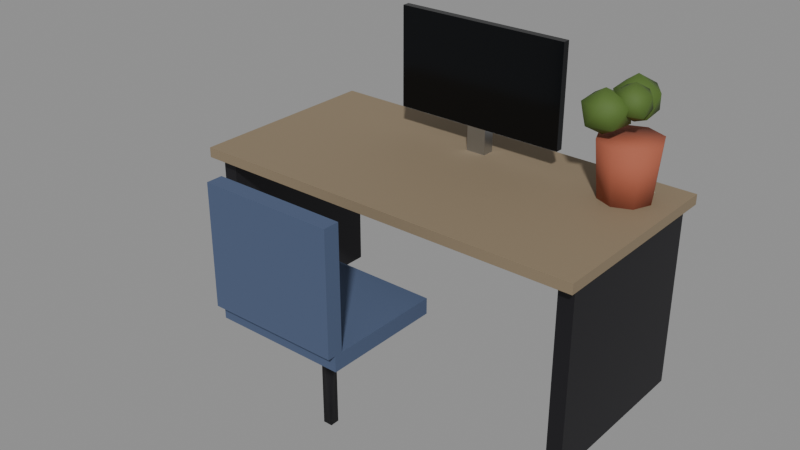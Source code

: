 # Source: city_workstation.blend  (saved by Blender 5.4.6; exported with 4.5.12 LTS)
import bpy
from mathutils import Matrix  # noqa: F401  (used for matrix-valued properties, if any)

bpy.ops.wm.read_factory_settings(use_empty=True)
scene = bpy.context.scene
scene.name = 'CityWorkstationAsset'

# ---- collections
col_stubby_cityworkstation = bpy.data.collections.new('STUBBY_CityWorkstation'); scene.collection.children.link(col_stubby_cityworkstation)

# ---- materials (node trees are filled in below, after node groups)
mat_city_timber = bpy.data.materials.new('City_Timber')
mat_city_timber.use_backface_culling = True
mat_city_timber.diffuse_color = (0.2542, 0.1946, 0.1221, 1.0)
mat_city_railing = bpy.data.materials.new('City_Railing')
mat_city_railing.use_backface_culling = True
mat_city_railing.diffuse_color = (0.02416, 0.02315, 0.02732, 1.0)
mat_city_graphene = bpy.data.materials.new('City_Graphene')
mat_city_graphene.use_backface_culling = True
mat_city_graphene.diffuse_color = (0.01033, 0.01161, 0.0137, 1.0)
mat_city_titanium = bpy.data.materials.new('City_Titanium')
mat_city_titanium.use_backface_culling = True
mat_city_titanium.diffuse_color = (0.4793, 0.5029, 0.5395, 1.0)
mat_city_fabricslate = bpy.data.materials.new('City_FabricSlate')
mat_city_fabricslate.diffuse_color = (0.07036, 0.1022, 0.1878, 1.0)
mat_city_clay = bpy.data.materials.new('City_Clay')
mat_city_clay.use_backface_culling = True
mat_city_clay.diffuse_color = (0.3916, 0.1046, 0.05613, 1.0)
mat_city_leaf = bpy.data.materials.new('City_Leaf')
mat_city_leaf.diffuse_color = (0.07819, 0.1441, 0.02315, 1.0)

# ---- material node trees
mat_city_timber.use_nodes = True; mat_city_timber.node_tree.nodes.clear()
_N = mat_city_timber.node_tree.nodes; _L = mat_city_timber.node_tree.links
n0 = _N.new('ShaderNodeBsdfPrincipled'); n0.name = 'Principled BSDF'; n0.location = (-200, 100)
n0.inputs[0].default_value = (0.2542, 0.1946, 0.1221, 1.0)
n0.inputs[2].default_value = 0.75
n0.inputs[10].default_value = 0.005
n1 = _N.new('ShaderNodeOutputMaterial'); n1.name = 'Material Output'; n1.location = (200, 100)
_L.new(n0.outputs[0], n1.inputs[0])
n1.is_active_output = True
mat_city_railing.use_nodes = True; mat_city_railing.node_tree.nodes.clear()
_N = mat_city_railing.node_tree.nodes; _L = mat_city_railing.node_tree.links
n0 = _N.new('ShaderNodeBsdfPrincipled'); n0.name = 'Principled BSDF'; n0.location = (-200, 100)
n0.inputs[0].default_value = (0.02416, 0.02315, 0.02732, 1.0)
n0.inputs[1].default_value = 0.6
n0.inputs[10].default_value = 0.005
n1 = _N.new('ShaderNodeOutputMaterial'); n1.name = 'Material Output'; n1.location = (200, 100)
_L.new(n0.outputs[0], n1.inputs[0])
n1.is_active_output = True
mat_city_graphene.use_nodes = True; mat_city_graphene.node_tree.nodes.clear()
_N = mat_city_graphene.node_tree.nodes; _L = mat_city_graphene.node_tree.links
n0 = _N.new('ShaderNodeBsdfPrincipled'); n0.name = 'Principled BSDF'; n0.location = (-200, 100)
n0.inputs[0].default_value = (0.01033, 0.01161, 0.0137, 1.0)
n0.inputs[1].default_value = 0.7
n0.inputs[2].default_value = 0.15
n0.inputs[10].default_value = 0.005
n1 = _N.new('ShaderNodeOutputMaterial'); n1.name = 'Material Output'; n1.location = (200, 100)
_L.new(n0.outputs[0], n1.inputs[0])
n1.is_active_output = True
mat_city_titanium.use_nodes = True; mat_city_titanium.node_tree.nodes.clear()
_N = mat_city_titanium.node_tree.nodes; _L = mat_city_titanium.node_tree.links
n0 = _N.new('ShaderNodeBsdfPrincipled'); n0.name = 'Principled BSDF'; n0.location = (-200, 100)
n0.inputs[0].default_value = (0.4793, 0.5029, 0.5395, 1.0)
n0.inputs[1].default_value = 1.0
n0.inputs[2].default_value = 0.32
n0.inputs[10].default_value = 0.005
n1 = _N.new('ShaderNodeOutputMaterial'); n1.name = 'Material Output'; n1.location = (200, 100)
_L.new(n0.outputs[0], n1.inputs[0])
n1.is_active_output = True
mat_city_fabricslate.use_nodes = True; mat_city_fabricslate.node_tree.nodes.clear()
_N = mat_city_fabricslate.node_tree.nodes; _L = mat_city_fabricslate.node_tree.links
n0 = _N.new('ShaderNodeBsdfPrincipled'); n0.name = 'Principled BSDF'; n0.location = (-200, 100)
n0.inputs[0].default_value = (0.07036, 0.1022, 0.1878, 1.0)
n0.inputs[2].default_value = 0.95
n0.inputs[10].default_value = 0.005
n1 = _N.new('ShaderNodeOutputMaterial'); n1.name = 'Material Output'; n1.location = (200, 100)
_L.new(n0.outputs[0], n1.inputs[0])
n1.is_active_output = True
mat_city_clay.use_nodes = True; mat_city_clay.node_tree.nodes.clear()
_N = mat_city_clay.node_tree.nodes; _L = mat_city_clay.node_tree.links
n0 = _N.new('ShaderNodeBsdfPrincipled'); n0.name = 'Principled BSDF'; n0.location = (-200, 100)
n0.inputs[0].default_value = (0.3916, 0.1046, 0.05613, 1.0)
n0.inputs[2].default_value = 0.85
n0.inputs[10].default_value = 0.005
n1 = _N.new('ShaderNodeOutputMaterial'); n1.name = 'Material Output'; n1.location = (200, 100)
_L.new(n0.outputs[0], n1.inputs[0])
n1.is_active_output = True
mat_city_leaf.use_nodes = True; mat_city_leaf.node_tree.nodes.clear()
_N = mat_city_leaf.node_tree.nodes; _L = mat_city_leaf.node_tree.links
n0 = _N.new('ShaderNodeBsdfPrincipled'); n0.name = 'Principled BSDF'; n0.location = (-200, 100)
n0.inputs[0].default_value = (0.07819, 0.1441, 0.02315, 1.0)
n0.inputs[2].default_value = 0.75
n0.inputs[10].default_value = 0.005
n1 = _N.new('ShaderNodeOutputMaterial'); n1.name = 'Material Output'; n1.location = (200, 100)
_L.new(n0.outputs[0], n1.inputs[0])
n1.is_active_output = True

# ---- meshes
me_cityworkstation_top = bpy.data.meshes.new('CityWorkstation_Top')
me_cityworkstation_top.from_pydata([(-0.8, -0.4, 0.72), (-0.8, -0.4, 0.76), (-0.8, 0.4, 0.72), (-0.8, 0.4, 0.76), (0.8, -0.4, 0.72), (0.8, -0.4, 0.76), (0.8, 0.4, 0.72), (0.8, 0.4, 0.76)], [], [(0, 1, 3, 2), (2, 3, 7, 6), (6, 7, 5, 4), (4, 5, 1, 0), (2, 6, 4, 0), (7, 3, 1, 5)])
_uv = me_cityworkstation_top.uv_layers.new(name='UVMap')
_uv.uv.foreach_set('vector', [-0.4, 0.72, -0.4, 0.76, 0.4, 0.76, 0.4, 0.72, -0.8, 0.72, -0.8, 0.76, 0.8, 0.76, 0.8, 0.72, 0.4, 0.72, 0.4, 0.76, -0.4, 0.76, -0.4, 0.72, 0.8, 0.72, 0.8, 0.76, -0.8, 0.76, -0.8, 0.72, -0.8, 0.4, 0.8, 0.4, 0.8, -0.4, -0.8, -0.4, 0.8, 0.4, -0.8, 0.4, -0.8, -0.4, 0.8, -0.4])
me_cityworkstation_top.materials.append(mat_city_timber)
me_cityworkstation_top.update()
me_cityworkstation_leg_0_75 = bpy.data.meshes.new('CityWorkstation_Leg-0.75')
me_cityworkstation_leg_0_75.from_pydata([(-0.78, -0.35, 0.0), (-0.78, -0.35, 0.72), (-0.78, 0.35, 0.0), (-0.78, 0.35, 0.72), (-0.72, -0.35, 0.0), (-0.72, -0.35, 0.72), (-0.72, 0.35, 0.0), (-0.72, 0.35, 0.72)], [], [(0, 1, 3, 2), (2, 3, 7, 6), (6, 7, 5, 4), (4, 5, 1, 0), (2, 6, 4, 0), (7, 3, 1, 5)])
_uv = me_cityworkstation_leg_0_75.uv_layers.new(name='UVMap')
_uv.uv.foreach_set('vector', [-0.35, 0.0, -0.35, 0.72, 0.35, 0.72, 0.35, 0.0, -0.78, 0.0, -0.78, 0.72, -0.72, 0.72, -0.72, 0.0, 0.35, 0.0, 0.35, 0.72, -0.35, 0.72, -0.35, 0.0, -0.72, 0.0, -0.72, 0.72, -0.78, 0.72, -0.78, 0.0, -0.78, 0.35, -0.72, 0.35, -0.72, -0.35, -0.78, -0.35, -0.72, 0.35, -0.78, 0.35, -0.78, -0.35, -0.72, -0.35])
me_cityworkstation_leg_0_75.materials.append(mat_city_railing)
me_cityworkstation_leg_0_75.update()
me_cityworkstation_leg0_75 = bpy.data.meshes.new('CityWorkstation_Leg0.75')
me_cityworkstation_leg0_75.from_pydata([(0.72, -0.35, 0.0), (0.72, -0.35, 0.72), (0.72, 0.35, 0.0), (0.72, 0.35, 0.72), (0.78, -0.35, 0.0), (0.78, -0.35, 0.72), (0.78, 0.35, 0.0), (0.78, 0.35, 0.72)], [], [(0, 1, 3, 2), (2, 3, 7, 6), (6, 7, 5, 4), (4, 5, 1, 0), (2, 6, 4, 0), (7, 3, 1, 5)])
_uv = me_cityworkstation_leg0_75.uv_layers.new(name='UVMap')
_uv.uv.foreach_set('vector', [-0.35, 0.0, -0.35, 0.72, 0.35, 0.72, 0.35, 0.0, 0.72, 0.0, 0.72, 0.72, 0.78, 0.72, 0.78, 0.0, 0.35, 0.0, 0.35, 0.72, -0.35, 0.72, -0.35, 0.0, 0.78, 0.0, 0.78, 0.72, 0.72, 0.72, 0.72, 0.0, 0.72, 0.35, 0.78, 0.35, 0.78, -0.35, 0.72, -0.35, 0.78, 0.35, 0.72, 0.35, 0.72, -0.35, 0.78, -0.35])
me_cityworkstation_leg0_75.materials.append(mat_city_railing)
me_cityworkstation_leg0_75.update()
me_cityworkstation_screen = bpy.data.meshes.new('CityWorkstation_Screen')
me_cityworkstation_screen.from_pydata([(-0.35, 0.2, 0.86), (-0.35, 0.2, 1.26), (-0.35, 0.23, 0.86), (-0.35, 0.23, 1.26), (0.35, 0.2, 0.86), (0.35, 0.2, 1.26), (0.35, 0.23, 0.86), (0.35, 0.23, 1.26)], [], [(0, 1, 3, 2), (2, 3, 7, 6), (6, 7, 5, 4), (4, 5, 1, 0), (2, 6, 4, 0), (7, 3, 1, 5)])
_uv = me_cityworkstation_screen.uv_layers.new(name='UVMap')
_uv.uv.foreach_set('vector', [0.2, 0.86, 0.2, 1.26, 0.23, 1.26, 0.23, 0.86, -0.35, 0.86, -0.35, 1.26, 0.35, 1.26, 0.35, 0.86, 0.23, 0.86, 0.23, 1.26, 0.2, 1.26, 0.2, 0.86, 0.35, 0.86, 0.35, 1.26, -0.35, 1.26, -0.35, 0.86, -0.35, 0.23, 0.35, 0.23, 0.35, 0.2, -0.35, 0.2, 0.35, 0.23, -0.35, 0.23, -0.35, 0.2, 0.35, 0.2])
me_cityworkstation_screen.materials.append(mat_city_graphene)
me_cityworkstation_screen.update()
me_cityworkstation_stand = bpy.data.meshes.new('CityWorkstation_Stand')
me_cityworkstation_stand.from_pydata([(-0.04, 0.2, 0.76), (-0.04, 0.2, 0.86), (-0.04, 0.25, 0.76), (-0.04, 0.25, 0.86), (0.04, 0.2, 0.76), (0.04, 0.2, 0.86), (0.04, 0.25, 0.76), (0.04, 0.25, 0.86)], [], [(0, 1, 3, 2), (2, 3, 7, 6), (6, 7, 5, 4), (4, 5, 1, 0), (2, 6, 4, 0), (7, 3, 1, 5)])
_uv = me_cityworkstation_stand.uv_layers.new(name='UVMap')
_uv.uv.foreach_set('vector', [0.2, 0.76, 0.2, 0.86, 0.25, 0.86, 0.25, 0.76, -0.04, 0.76, -0.04, 0.86, 0.04, 0.86, 0.04, 0.76, 0.25, 0.76, 0.25, 0.86, 0.2, 0.86, 0.2, 0.76, 0.04, 0.76, 0.04, 0.86, -0.04, 0.86, -0.04, 0.76, -0.04, 0.25, 0.04, 0.25, 0.04, 0.2, -0.04, 0.2, 0.04, 0.25, -0.04, 0.25, -0.04, 0.2, 0.04, 0.2])
me_cityworkstation_stand.materials.append(mat_city_titanium)
me_cityworkstation_stand.update()
me_cityworkstation_seat = bpy.data.meshes.new('CityWorkstation_Seat')
me_cityworkstation_seat.from_pydata([(-0.25, -0.85, 0.44), (-0.25, -0.85, 0.5), (-0.25, -0.4, 0.44), (-0.25, -0.4, 0.5), (0.25, -0.85, 0.44), (0.25, -0.85, 0.5), (0.25, -0.4, 0.44), (0.25, -0.4, 0.5)], [], [(0, 1, 3, 2), (2, 3, 7, 6), (6, 7, 5, 4), (4, 5, 1, 0), (2, 6, 4, 0), (7, 3, 1, 5)])
_uv = me_cityworkstation_seat.uv_layers.new(name='UVMap')
_uv.uv.foreach_set('vector', [-0.85, 0.44, -0.85, 0.5, -0.4, 0.5, -0.4, 0.44, -0.25, 0.44, -0.25, 0.5, 0.25, 0.5, 0.25, 0.44, -0.4, 0.44, -0.4, 0.5, -0.85, 0.5, -0.85, 0.44, 0.25, 0.44, 0.25, 0.5, -0.25, 0.5, -0.25, 0.44, -0.25, -0.4, 0.25, -0.4, 0.25, -0.85, -0.25, -0.85, 0.25, -0.4, -0.25, -0.4, -0.25, -0.85, 0.25, -0.85])
me_cityworkstation_seat.materials.append(mat_city_fabricslate)
me_cityworkstation_seat.update()
me_cityworkstation_seatback = bpy.data.meshes.new('CityWorkstation_SeatBack')
me_cityworkstation_seatback.from_pydata([(-0.25, -0.88, 0.5), (-0.25, -0.88, 0.95), (-0.25, -0.82, 0.5), (-0.25, -0.82, 0.95), (0.25, -0.88, 0.5), (0.25, -0.88, 0.95), (0.25, -0.82, 0.5), (0.25, -0.82, 0.95)], [], [(0, 1, 3, 2), (2, 3, 7, 6), (6, 7, 5, 4), (4, 5, 1, 0), (2, 6, 4, 0), (7, 3, 1, 5)])
_uv = me_cityworkstation_seatback.uv_layers.new(name='UVMap')
_uv.uv.foreach_set('vector', [-0.88, 0.5, -0.88, 0.95, -0.82, 0.95, -0.82, 0.5, -0.25, 0.5, -0.25, 0.95, 0.25, 0.95, 0.25, 0.5, -0.82, 0.5, -0.82, 0.95, -0.88, 0.95, -0.88, 0.5, 0.25, 0.5, 0.25, 0.95, -0.25, 0.95, -0.25, 0.5, -0.25, -0.82, 0.25, -0.82, 0.25, -0.88, -0.25, -0.88, 0.25, -0.82, -0.25, -0.82, -0.25, -0.88, 0.25, -0.88])
me_cityworkstation_seatback.materials.append(mat_city_fabricslate)
me_cityworkstation_seatback.update()
me_cityworkstation_stem = bpy.data.meshes.new('CityWorkstation_Stem')
me_cityworkstation_stem.from_pydata([(0.01768, -0.6023, 0.0), (-0.01768, -0.6023, 0.0), (-0.01768, -0.6377, 0.0), (0.01768, -0.6377, 0.0), (0.01768, -0.6023, 0.44), (-0.01768, -0.6023, 0.44), (-0.01768, -0.6377, 0.44), (0.01768, -0.6377, 0.44)], [], [(0, 1, 5, 4), (1, 2, 6, 5), (2, 3, 7, 6), (3, 0, 4, 7), (3, 2, 1, 0), (4, 5, 6, 7)])
me_cityworkstation_stem.polygons.foreach_set('use_smooth', [True] * 6)
_uv = me_cityworkstation_stem.uv_layers.new(name='UVMap')
_uv.uv.foreach_set('vector', [0.01768, 0.0, -0.01768, 0.0, -0.01768, 0.44, 0.01768, 0.44, -0.6023, 0.0, -0.6377, 0.0, -0.6377, 0.44, -0.6023, 0.44, -0.01768, 0.0, 0.01768, 0.0, 0.01768, 0.44, -0.01768, 0.44, -0.6377, 0.0, -0.6023, 0.0, -0.6023, 0.44, -0.6377, 0.44, 0.01768, -0.6377, -0.01768, -0.6377, -0.01768, -0.6023, 0.01768, -0.6023, 0.01768, -0.6023, -0.01768, -0.6023, -0.01768, -0.6377, 0.01768, -0.6377])
me_cityworkstation_stem.materials.append(mat_city_railing)
me_cityworkstation_stem.update()
me_cityworkstation_pot = bpy.data.meshes.new('CityWorkstation_Pot')
me_cityworkstation_pot.from_pydata([(0.62, 0.22, 0.76), (0.72, 0.22, 0.76), (0.74, 0.22, 0.98), (0.62, 0.22, 0.98), (0.6907, 0.2907, 0.76), (0.7049, 0.3049, 0.98), (0.62, 0.32, 0.76), (0.62, 0.34, 0.98), (0.5493, 0.2907, 0.76), (0.5351, 0.3049, 0.98), (0.52, 0.22, 0.76), (0.5, 0.22, 0.98), (0.5493, 0.1493, 0.76), (0.5351, 0.1351, 0.98), (0.62, 0.12, 0.76), (0.62, 0.1, 0.98), (0.6907, 0.1493, 0.76), (0.7049, 0.1351, 0.98)], [], [(0, 4, 1), (1, 4, 5, 2), (2, 5, 3), (0, 6, 4), (4, 6, 7, 5), (5, 7, 3), (0, 8, 6), (6, 8, 9, 7), (7, 9, 3), (0, 10, 8), (8, 10, 11, 9), (9, 11, 3), (0, 12, 10), (10, 12, 13, 11), (11, 13, 3), (0, 14, 12), (12, 14, 15, 13), (13, 15, 3), (0, 16, 14), (14, 16, 17, 15), (15, 17, 3), (0, 1, 16), (16, 1, 2, 17), (17, 2, 3)])
me_cityworkstation_pot.polygons.foreach_set('use_smooth', [True] * 24)
_uv = me_cityworkstation_pot.uv_layers.new(name='UVMap')
_uv.uv.foreach_set('vector', [0.62, 0.22, 0.6907, 0.2907, 0.72, 0.22, 0.22, 0.76, 0.2907, 0.76, 0.3049, 0.98, 0.22, 0.98, 0.74, 0.22, 0.7049, 0.3049, 0.62, 0.22, 0.62, 0.22, 0.62, 0.32, 0.6907, 0.2907, 0.6907, 0.76, 0.62, 0.76, 0.62, 0.98, 0.7049, 0.98, 0.7049, 0.3049, 0.62, 0.34, 0.62, 0.22, 0.62, 0.22, 0.5493, 0.2907, 0.62, 0.32, 0.62, 0.76, 0.5493, 0.76, 0.5351, 0.98, 0.62, 0.98, 0.62, 0.34, 0.5351, 0.3049, 0.62, 0.22, 0.62, 0.22, 0.52, 0.22, 0.5493, 0.2907, 0.2907, 0.76, 0.22, 0.76, 0.22, 0.98, 0.3049, 0.98, 0.5351, 0.3049, 0.5, 0.22, 0.62, 0.22, 0.62, 0.22, 0.5493, 0.1493, 0.52, 0.22, 0.22, 0.76, 0.1493, 0.76, 0.1351, 0.98, 0.22, 0.98, 0.5, 0.22, 0.5351, 0.1351, 0.62, 0.22, 0.62, 0.22, 0.62, 0.12, 0.5493, 0.1493, 0.5493, 0.76, 0.62, 0.76, 0.62, 0.98, 0.5351, 0.98, 0.5351, 0.1351, 0.62, 0.1, 0.62, 0.22, 0.62, 0.22, 0.6907, 0.1493, 0.62, 0.12, 0.62, 0.76, 0.6907, 0.76, 0.7049, 0.98, 0.62, 0.98, 0.62, 0.1, 0.7049, 0.1351, 0.62, 0.22, 0.62, 0.22, 0.72, 0.22, 0.6907, 0.1493, 0.1493, 0.76, 0.22, 0.76, 0.22, 0.98, 0.1351, 0.98, 0.7049, 0.1351, 0.74, 0.22, 0.62, 0.22])
me_cityworkstation_pot.materials.append(mat_city_clay)
me_cityworkstation_pot.update()
me_cityworkstation_plant = bpy.data.meshes.new('CityWorkstation_Plant')
me_cityworkstation_plant.from_pydata([(0.62, 0.22, 1.04), (0.6832, 0.1741, 1.077), (0.5955, 0.1446, 1.076), (0.55, 0.22, 1.08), (0.5977, 0.2886, 1.08), (0.6711, 0.2571, 1.084), (0.6443, 0.1451, 1.147), (0.5648, 0.1799, 1.143), (0.5642, 0.2606, 1.143), (0.6394, 0.2798, 1.14), (0.6829, 0.22, 1.14), (0.62, 0.22, 1.176), (0.5837, 0.3005, 1.003), (0.6575, 0.2469, 1.043), (0.5573, 0.2194, 1.046), (0.5075, 0.3005, 1.05), (0.5593, 0.3755, 1.049), (0.6499, 0.3487, 1.048), (0.6097, 0.2204, 1.122), (0.5185, 0.2532, 1.121), (0.5127, 0.3521, 1.124), (0.6116, 0.3865, 1.125), (0.6734, 0.3005, 1.125), (0.5837, 0.3005, 1.177), (0.5451, 0.1574, 0.9924), (0.6122, 0.1086, 1.036), (0.5204, 0.08132, 1.038), (0.4671, 0.1574, 1.039), (0.5156, 0.248, 1.031), (0.6195, 0.2114, 1.032), (0.5722, 0.07378, 1.113), (0.4815, 0.1112, 1.109), (0.4755, 0.2079, 1.112), (0.5714, 0.2383, 1.112), (0.6409, 0.1574, 1.117), (0.5451, 0.1574, 1.158)], [], [(0, 1, 2), (1, 0, 5), (0, 2, 3), (0, 3, 4), (0, 4, 5), (1, 5, 10), (2, 1, 6), (3, 2, 7), (4, 3, 8), (5, 4, 9), (1, 10, 6), (2, 6, 7), (3, 7, 8), (4, 8, 9), (5, 9, 10), (6, 10, 11), (7, 6, 11), (8, 7, 11), (9, 8, 11), (10, 9, 11), (12, 13, 14), (13, 12, 17), (12, 14, 15), (12, 15, 16), (12, 16, 17), (13, 17, 22), (14, 13, 18), (15, 14, 19), (16, 15, 20), (17, 16, 21), (13, 22, 18), (14, 18, 19), (15, 19, 20), (16, 20, 21), (17, 21, 22), (18, 22, 23), (19, 18, 23), (20, 19, 23), (21, 20, 23), (22, 21, 23), (24, 25, 26), (25, 24, 29), (24, 26, 27), (24, 27, 28), (24, 28, 29), (25, 29, 34), (26, 25, 30), (27, 26, 31), (28, 27, 32), (29, 28, 33), (25, 34, 30), (26, 30, 31), (27, 31, 32), (28, 32, 33), (29, 33, 34), (30, 34, 35), (31, 30, 35), (32, 31, 35), (33, 32, 35), (34, 33, 35)])
me_cityworkstation_plant.polygons.foreach_set('use_smooth', [True] * 60)
_uv = me_cityworkstation_plant.uv_layers.new(name='UVMap')
_uv.uv.foreach_set('vector', [0.62, 0.22, 0.6832, 0.1741, 0.5955, 0.1446, 0.6832, 0.1741, 0.62, 0.22, 0.6711, 0.2571, 0.62, 0.22, 0.5955, 0.1446, 0.55, 0.22, 0.62, 0.22, 0.55, 0.22, 0.5977, 0.2886, 0.62, 0.22, 0.5977, 0.2886, 0.6711, 0.2571, 0.1741, 1.077, 0.2571, 1.084, 0.22, 1.14, 0.5955, 1.076, 0.6832, 1.077, 0.6443, 1.147, 0.22, 1.08, 0.1446, 1.076, 0.1799, 1.143, 0.2886, 1.08, 0.22, 1.08, 0.2606, 1.143, 0.6711, 1.084, 0.5977, 1.08, 0.6394, 1.14, 0.1741, 1.077, 0.22, 1.14, 0.1451, 1.147, 0.5955, 1.076, 0.6443, 1.147, 0.5648, 1.143, 0.22, 1.08, 0.1799, 1.143, 0.2606, 1.143, 0.5977, 1.08, 0.5642, 1.143, 0.6394, 1.14, 0.2571, 1.084, 0.2798, 1.14, 0.22, 1.14, 0.6443, 0.1451, 0.6829, 0.22, 0.62, 0.22, 0.5648, 0.1799, 0.6443, 0.1451, 0.62, 0.22, 0.5642, 0.2606, 0.5648, 0.1799, 0.62, 0.22, 0.6394, 0.2798, 0.5642, 0.2606, 0.62, 0.22, 0.6829, 0.22, 0.6394, 0.2798, 0.62, 0.22, 0.5837, 0.3005, 0.6575, 0.2469, 0.5573, 0.2194, 0.6575, 0.2469, 0.5837, 0.3005, 0.6499, 0.3487, 0.5837, 0.3005, 0.5573, 0.2194, 0.5075, 0.3005, 0.5837, 0.3005, 0.5075, 0.3005, 0.5593, 0.3755, 0.5837, 0.3005, 0.5593, 0.3755, 0.6499, 0.3487, 0.2469, 1.043, 0.3487, 1.048, 0.3005, 1.125, 0.5573, 1.046, 0.6575, 1.043, 0.6097, 1.122, 0.3005, 1.05, 0.2194, 1.046, 0.2532, 1.121, 0.3755, 1.049, 0.3005, 1.05, 0.3521, 1.124, 0.6499, 1.048, 0.5593, 1.049, 0.6116, 1.125, 0.2469, 1.043, 0.3005, 1.125, 0.2204, 1.122, 0.5573, 1.046, 0.6097, 1.122, 0.5185, 1.121, 0.3005, 1.05, 0.2532, 1.121, 0.3521, 1.124, 0.5593, 1.049, 0.5127, 1.124, 0.6116, 1.125, 0.3487, 1.048, 0.3865, 1.125, 0.3005, 1.125, 0.6097, 0.2204, 0.6734, 0.3005, 0.5837, 0.3005, 0.5185, 0.2532, 0.6097, 0.2204, 0.5837, 0.3005, 0.5127, 0.3521, 0.5185, 0.2532, 0.5837, 0.3005, 0.6116, 0.3865, 0.5127, 0.3521, 0.5837, 0.3005, 0.6734, 0.3005, 0.6116, 0.3865, 0.5837, 0.3005, 0.5451, 0.1574, 0.6122, 0.1086, 0.5204, 0.08132, 0.6122, 0.1086, 0.5451, 0.1574, 0.6195, 0.2114, 0.5451, 0.1574, 0.5204, 0.08132, 0.4671, 0.1574, 0.5451, 0.1574, 0.4671, 0.1574, 0.5156, 0.248, 0.5451, 0.1574, 0.5156, 0.248, 0.6195, 0.2114, 0.1086, 1.036, 0.2114, 1.032, 0.1574, 1.117, 0.5204, 1.038, 0.6122, 1.036, 0.5722, 1.113, 0.1574, 1.039, 0.08132, 1.038, 0.1112, 1.109, 0.248, 1.031, 0.1574, 1.039, 0.2079, 1.112, 0.6195, 1.032, 0.5156, 1.031, 0.5714, 1.112, 0.1086, 1.036, 0.1574, 1.117, 0.07378, 1.113, 0.5204, 1.038, 0.5722, 1.113, 0.4815, 1.109, 0.1574, 1.039, 0.1112, 1.109, 0.2079, 1.112, 0.5156, 1.031, 0.4755, 1.112, 0.5714, 1.112, 0.2114, 1.032, 0.2383, 1.112, 0.1574, 1.117, 0.5722, 0.07378, 0.6409, 0.1574, 0.5451, 0.1574, 0.4815, 0.1112, 0.5722, 0.07378, 0.5451, 0.1574, 0.4755, 0.2079, 0.4815, 0.1112, 0.5451, 0.1574, 0.5714, 0.2383, 0.4755, 0.2079, 0.5451, 0.1574, 0.6409, 0.1574, 0.5714, 0.2383, 0.5451, 0.1574])
me_cityworkstation_plant.materials.append(mat_city_leaf)
me_cityworkstation_plant.update()

# ---- objects
ob_cityworkstation_root = bpy.data.objects.new('CityWorkstation_Root', None)
ob_cityworkstation_top = bpy.data.objects.new('CityWorkstation_Top', me_cityworkstation_top)
ob_cityworkstation_leg_0_75 = bpy.data.objects.new('CityWorkstation_Leg-0.75', me_cityworkstation_leg_0_75)
ob_cityworkstation_leg0_75 = bpy.data.objects.new('CityWorkstation_Leg0.75', me_cityworkstation_leg0_75)
ob_cityworkstation_screen = bpy.data.objects.new('CityWorkstation_Screen', me_cityworkstation_screen)
ob_cityworkstation_stand = bpy.data.objects.new('CityWorkstation_Stand', me_cityworkstation_stand)
ob_cityworkstation_seat = bpy.data.objects.new('CityWorkstation_Seat', me_cityworkstation_seat)
ob_cityworkstation_seatback = bpy.data.objects.new('CityWorkstation_SeatBack', me_cityworkstation_seatback)
ob_cityworkstation_stem = bpy.data.objects.new('CityWorkstation_Stem', me_cityworkstation_stem)
ob_cityworkstation_pot = bpy.data.objects.new('CityWorkstation_Pot', me_cityworkstation_pot)
ob_cityworkstation_plant = bpy.data.objects.new('CityWorkstation_Plant', me_cityworkstation_plant)
ob_worker = bpy.data.objects.new('Worker', None)
ob_city_workstation_lod0 = bpy.data.objects.new('city_workstation_LOD0', None)

# ---- transforms, parenting, visibility, modifiers, constraints
ob_cityworkstation_root.location = (0.0, 0.0, 0.0)
ob_cityworkstation_top.parent = ob_city_workstation_lod0
ob_cityworkstation_top.location = (0.0, 0.0, 0.0)
ob_cityworkstation_leg_0_75.parent = ob_city_workstation_lod0
ob_cityworkstation_leg_0_75.location = (0.0, 0.0, 0.0)
ob_cityworkstation_leg0_75.parent = ob_city_workstation_lod0
ob_cityworkstation_leg0_75.location = (0.0, 0.0, 0.0)
ob_cityworkstation_screen.parent = ob_city_workstation_lod0
ob_cityworkstation_screen.location = (0.0, 0.0, 0.0)
ob_cityworkstation_stand.parent = ob_city_workstation_lod0
ob_cityworkstation_stand.location = (0.0, 0.0, 0.0)
ob_cityworkstation_seat.parent = ob_city_workstation_lod0
ob_cityworkstation_seat.location = (0.0, 0.0, 0.0)
ob_cityworkstation_seatback.parent = ob_city_workstation_lod0
ob_cityworkstation_seatback.location = (0.0, 0.0, 0.0)
ob_cityworkstation_stem.parent = ob_city_workstation_lod0
ob_cityworkstation_stem.location = (0.0, 0.0, 0.0)
ob_cityworkstation_pot.parent = ob_city_workstation_lod0
ob_cityworkstation_pot.location = (0.0, 0.0, 0.0)
ob_cityworkstation_plant.parent = ob_city_workstation_lod0
ob_cityworkstation_plant.location = (0.0, 0.0, 0.0)
ob_worker.parent = ob_cityworkstation_root
ob_worker.location = (0.0, -0.62, 0.5)
ob_worker.empty_display_type = 'ARROWS'
ob_worker.empty_display_size = 0.3
ob_city_workstation_lod0.parent = ob_cityworkstation_root
ob_city_workstation_lod0.location = (0.0, 0.0, 0.0)

# ---- collection membership
col_stubby_cityworkstation.objects.link(ob_cityworkstation_root)
col_stubby_cityworkstation.objects.link(ob_cityworkstation_top)
col_stubby_cityworkstation.objects.link(ob_cityworkstation_leg_0_75)
col_stubby_cityworkstation.objects.link(ob_cityworkstation_leg0_75)
col_stubby_cityworkstation.objects.link(ob_cityworkstation_screen)
col_stubby_cityworkstation.objects.link(ob_cityworkstation_stand)
col_stubby_cityworkstation.objects.link(ob_cityworkstation_seat)
col_stubby_cityworkstation.objects.link(ob_cityworkstation_seatback)
col_stubby_cityworkstation.objects.link(ob_cityworkstation_stem)
col_stubby_cityworkstation.objects.link(ob_cityworkstation_pot)
col_stubby_cityworkstation.objects.link(ob_cityworkstation_plant)
col_stubby_cityworkstation.objects.link(ob_worker)
col_stubby_cityworkstation.objects.link(ob_city_workstation_lod0)

# ---- scene / render settings (as saved in the file)
scene.frame_start = 1; scene.frame_end = 250; scene.frame_set(1)
scene.render.engine = 'BLENDER_EEVEE_NEXT'
scene.render.image_settings.exr_codec = 'NONE'
scene.render.use_bake_clear = False
scene.render.bake_margin = 0
scene.render.bake_bias = 0.0
scene.render.bake_samples = 0
scene.render.simplify_subdivision_render = 0
scene.render.simplify_child_particles_render = 0.0
scene.render.compositor_device = 'GPU'
scene.eevee.use_volume_custom_range = False
scene.eevee.gtao_distance = 0.0
scene.eevee.use_fast_gi = False
scene.eevee.fast_gi_thickness_near = 0.1
scene.eevee.fast_gi_thickness_far = 0.0
scene.eevee.ray_tracing_options.screen_trace_thickness = 0.1
bpy.context.view_layer.update()

# ---- added for rendering (the .blend has no active camera and no usable light): camera, sun + grey world if the file has none
cam_auto = bpy.data.cameras.new('AutoCamera')
cam_auto.lens = 50.0
cam_auto.sensor_width = 36.0
cam_auto.clip_end = 1000.0
ob_auto_camera = bpy.data.objects.new('AutoCamera', cam_auto)
scene.collection.objects.link(ob_auto_camera)
ob_auto_camera.location = (2.22555, -2.91065, 2.41044)
ob_auto_camera.rotation_euler = (1.09748, -7.21219e-08, 0.694738)
scene.camera = ob_auto_camera
light_auto_sun = bpy.data.lights.new('AutoSun', 'SUN')
light_auto_sun.energy = 3.0
light_auto_sun.angle = 0.0523599
ob_auto_sun = bpy.data.objects.new('AutoSun', light_auto_sun)
scene.collection.objects.link(ob_auto_sun)
ob_auto_sun.rotation_euler = (0.872665, 0.174533, 0.523599)
if scene.world is None:
    world_auto = bpy.data.worlds.new('AutoWorld')
    world_auto.color = (0.3, 0.3, 0.3)
    scene.world = world_auto
bpy.context.view_layer.update()
